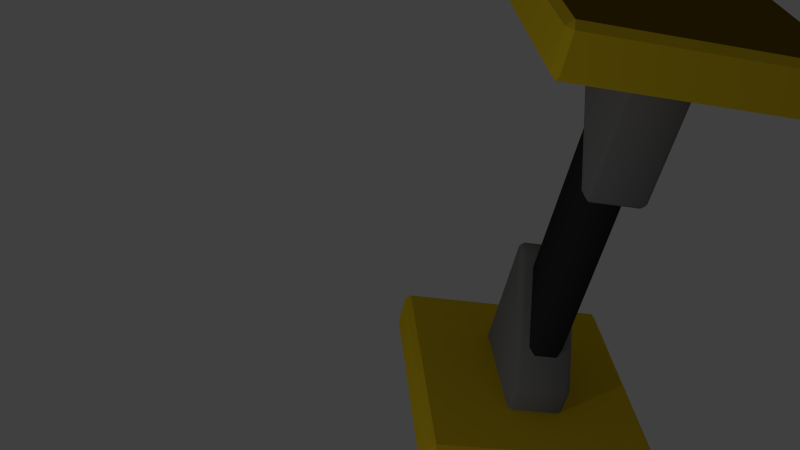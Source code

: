 # Source: NewRod_2.blend  (saved by Blender 2.73.0; exported with 4.5.12 LTS)
import bpy
from mathutils import Matrix  # noqa: F401  (used for matrix-valued properties, if any)

bpy.ops.wm.read_factory_settings(use_empty=True)
scene = bpy.context.scene
scene.name = 'Scene'

# ---- collections
col_collection_1 = bpy.data.collections.new('Collection 1'); scene.collection.children.link(col_collection_1)

# ---- materials (node trees are filled in below, after node groups)
mat_a = bpy.data.materials.new('a')
mat_a.alpha_threshold = 0.0
mat_a.use_transparent_shadow = False
mat_a.diffuse_color = (0.8, 0.5683, 0.01618, 1.0)
mat_a.roughness = 0.5
mat_a.line_color = (0.0, 0.0, 0.0, 1.0)
mat_b = bpy.data.materials.new('b')
mat_b.alpha_threshold = 0.0
mat_b.use_transparent_shadow = False
mat_b.diffuse_color = (0.2079, 0.1167, 0.003266, 1.0)
mat_b.specular_color = (0.06072, 0.03314, 0.01333)
mat_b.roughness = 0.5
mat_x = bpy.data.materials.new('с')
mat_x.alpha_threshold = 0.0
mat_x.use_transparent_shadow = False
mat_x.diffuse_color = (0.233, 0.233, 0.233, 1.0)
mat_x.roughness = 0.5
mat_d = bpy.data.materials.new('d')
mat_d.alpha_threshold = 0.0
mat_d.use_transparent_shadow = False
mat_d.diffuse_color = (0.03106, 0.03106, 0.03106, 1.0)
mat_d.roughness = 0.5

# ---- material node trees

# ---- world
world_world = bpy.data.worlds.new('World'); scene.world = world_world
world_world.color = (0.05088, 0.05088, 0.05088)
world_world.use_sun_shadow = False
world_world.sun_shadow_jitter_overblur = 0.0
world_world.cycles.sampling_method = 'MANUAL'
world_world.cycles.sample_map_resolution = 256

# ---- cameras
cam_camera = bpy.data.cameras.new('Camera')
cam_camera.clip_end = 100.0
cam_camera.lens = 35.0
cam_camera.sensor_width = 32.0
cam_camera.sensor_height = 18.0
cam_camera.ortho_scale = 7.314
cam_camera.dof.focus_distance = 0.0
cam_camera.dof.aperture_fstop = 128.0

# ---- lights
light_lamp = bpy.data.lights.new('Lamp', 'POINT')
light_lamp.transmission_factor = 0.0
light_lamp.cutoff_distance = 30.0
light_lamp.energy = 100.0
light_lamp.shadow_buffer_clip_start = 1.001
light_lamp.shadow_soft_size = 0.1
light_lamp.shadow_maximum_resolution = 0.006
light_lamp.use_absolute_resolution = True
light_lamp.cycles.use_multiple_importance_sampling = False

# ---- meshes
me_cube_010 = bpy.data.meshes.new('Cube.010')
me_cube_010.from_pydata([(0.95, -0.95, 1.0), (0.95, -0.65, 1.0), (-0.95, -0.65, 1.0), (-0.95, -0.95, 1.0), (-0.95, -1.0, 0.95), (0.95, -1.0, 0.95), (1.0, -0.95, 0.95), (1.0, -0.65, 0.95), (0.95, -0.6, 0.95), (-0.95, -0.6, 0.95), (-1.0, -0.65, 0.95), (-1.0, -0.95, 0.95), (-0.95, -1.0, -0.95), (0.95, -1.0, -0.95), (1.0, -0.95, -0.95), (1.0, -0.65, -0.95), (0.95, -0.6, -0.95), (-0.95, -0.6, -0.95), (-1.0, -0.65, -0.95), (-1.0, -0.95, -0.95), (-0.95, -0.95, -1.0), (0.95, -0.95, -1.0), (0.95, -0.65, -1.0), (-0.95, -0.65, -1.0), (-0.5, 0.4586, -0.2086), (-0.4586, 0.5, -0.2086), (-0.4586, 0.4586, -0.25), (-0.4586, -0.6, 0.25), (-0.5, -0.6, 0.2086), (-0.5, -0.6, -0.2086), (-0.4586, -0.6, -0.25), (0.4586, -0.6, -0.25), (0.5, -0.6, -0.2086), (0.5, -0.6, 0.2086), (0.4586, -0.6, 0.25), (0.4586, -0.3667, 0.25), (0.5, -0.3909, 0.2086), (0.4707, -0.3202, 0.2086), (0.4707, -0.3202, -0.2086), (0.5, -0.3909, -0.2086), (0.4586, -0.3667, -0.25), (-0.4586, 0.4586, 0.25), (-0.4586, 0.5, 0.2086), (-0.5, 0.4586, 0.2086), (-0.3671, 0.4586, -0.25), (-0.3914, 0.5, -0.2086), (-0.3206, 0.4707, -0.2086), (-0.3206, 0.4707, 0.2086), (-0.3914, 0.5, 0.2086), (-0.3671, 0.4586, 0.25)], [], [(0, 1, 2, 3), (0, 3, 4, 5), (1, 0, 6, 7), (8, 9, 2, 1), (3, 2, 10, 11), (6, 0, 5), (3, 11, 4), (1, 7, 8), (7, 6, 14, 15), (9, 10, 2), (11, 10, 18, 19), (5, 13, 14, 6), (12, 4, 11, 19), (20, 21, 13, 12), (7, 15, 16, 8), (21, 22, 15, 14), (17, 16, 22, 23), (9, 17, 18, 10), (23, 20, 19, 18), (21, 14, 13), (20, 12, 19), (20, 23, 22, 21), (16, 15, 22), (23, 18, 17), (8, 16, 17, 9), (4, 12, 13, 5), (46, 47, 37, 38), (40, 31, 30, 26, 44), (28, 43, 24, 29), (33, 32, 39, 36), (34, 35, 49, 41, 27), (24, 25, 26), (35, 36, 37), (38, 39, 40), (41, 42, 43), (44, 45, 46), (47, 48, 49), (33, 36, 35, 34), (47, 46, 45, 48), (37, 47, 49, 35), (36, 39, 38, 37), (40, 44, 46, 38), (24, 43, 42, 25), (39, 32, 31, 40), (26, 30, 29, 24), (27, 41, 43, 28), (48, 42, 41, 49), (25, 45, 44, 26), (48, 45, 25, 42)])
me_cube_010.polygons.foreach_set('use_smooth', [0, 0, 0, 0, 0, 0, 0, 0, 0, 0, 0, 0, 0, 0, 0, 0, 0, 0, 0, 0, 0, 0, 0, 0, 0, 0, 1, 1, 1, 1, 1, 1, 1, 1, 1, 1, 1, 1, 1, 1, 1, 1, 1, 1, 1, 1, 1, 1, 1])
me_cube_010.polygons.foreach_set('material_index', [0, 0, 0, 0, 0, 0, 0, 0, 0, 0, 0, 0, 0, 0, 0, 0, 0, 0, 0, 0, 0, 0, 0, 0, 0, 1, 2, 2, 2, 2, 2, 2, 2, 2, 2, 2, 2, 2, 2, 2, 2, 2, 2, 2, 2, 2, 2, 2, 2])
me_cube_010.materials.append(mat_a)
me_cube_010.materials.append(mat_b)
me_cube_010.materials.append(mat_x)
me_cube_010.materials.append(mat_d)
me_cube_010.use_remesh_preserve_volume = False
me_cube_010.use_remesh_preserve_attributes = False
me_cube_010.use_mirror_vertex_groups = False
me_cube_010.update()
me_cube_008 = bpy.data.meshes.new('Cube.008')
me_cube_008.from_pydata([(0.4573, 1.542, -0.2086), (0.4159, 1.5, -0.2086), (0.4159, 1.542, -0.25), (0.4159, 2.6, 0.25), (0.4573, 2.6, 0.2086), (0.4573, 2.6, -0.2086), (0.4159, 2.6, -0.25), (-0.5012, 2.6, -0.25), (-0.5427, 2.6, -0.2086), (-0.5427, 2.6, 0.2086), (-0.5012, 2.6, 0.25), (-0.5012, 2.367, 0.25), (-0.5427, 2.391, 0.2086), (-0.5134, 2.32, 0.2086), (-0.5134, 2.32, -0.2086), (-0.5427, 2.391, -0.2086), (-0.5012, 2.367, -0.25), (0.4159, 1.542, 0.25), (0.4159, 1.5, 0.2086), (0.4573, 1.542, 0.2086), (0.3244, 1.542, -0.25), (0.3487, 1.5, -0.2086), (0.2779, 1.529, -0.2086), (0.2779, 1.529, 0.2086), (0.3487, 1.5, 0.2086), (0.3244, 1.542, 0.25), (-0.9927, 2.95, 1.0), (-0.9927, 2.65, 1.0), (0.9073, 2.65, 1.0), (0.9073, 2.95, 1.0), (0.9073, 3.0, 0.95), (-0.9927, 3.0, 0.95), (-1.043, 2.95, 0.95), (-1.043, 2.65, 0.95), (-0.9927, 2.6, 0.95), (0.9073, 2.6, 0.95), (0.9573, 2.65, 0.95), (0.9573, 2.95, 0.95), (0.9073, 3.0, -0.95), (-0.9927, 3.0, -0.95), (-1.043, 2.95, -0.95), (-1.043, 2.65, -0.95), (-0.9927, 2.6, -0.95), (0.9073, 2.6, -0.95), (0.9573, 2.65, -0.95), (0.9573, 2.95, -0.95), (0.9073, 2.95, -1.0), (-0.9927, 2.95, -1.0), (-0.9927, 2.65, -1.0), (0.9073, 2.65, -1.0)], [], [(22, 23, 13, 14), (16, 7, 6, 2, 20), (4, 19, 0, 5), (9, 8, 15, 12), (10, 11, 25, 17, 3), (0, 1, 2), (11, 12, 13), (14, 15, 16), (17, 18, 19), (20, 21, 22), (23, 24, 25), (9, 12, 11, 10), (23, 22, 21, 24), (13, 23, 25, 11), (12, 15, 14, 13), (16, 20, 22, 14), (0, 19, 18, 1), (15, 8, 7, 16), (2, 6, 5, 0), (3, 17, 19, 4), (24, 18, 17, 25), (1, 21, 20, 2), (24, 21, 1, 18), (26, 27, 28, 29), (26, 29, 30, 31), (27, 26, 32, 33), (34, 35, 28, 27), (29, 28, 36, 37), (32, 26, 31), (29, 37, 30), (27, 33, 34), (33, 32, 40, 41), (35, 36, 28), (37, 36, 44, 45), (31, 39, 40, 32), (38, 30, 37, 45), (46, 47, 39, 38), (33, 41, 42, 34), (47, 48, 41, 40), (43, 42, 48, 49), (35, 43, 44, 36), (49, 46, 45, 44), (47, 40, 39), (46, 38, 45), (46, 49, 48, 47), (42, 41, 48), (49, 44, 43), (34, 42, 43, 35), (30, 38, 39, 31)])
me_cube_008.polygons.foreach_set('use_smooth', [1, 1, 1, 1, 1, 1, 1, 1, 1, 1, 1, 1, 1, 1, 1, 1, 1, 1, 1, 1, 1, 1, 1, 0, 0, 0, 0, 0, 0, 0, 0, 0, 0, 0, 0, 0, 0, 0, 0, 0, 0, 0, 0, 0, 0, 0, 0, 0, 0])
me_cube_008.polygons.foreach_set('material_index', [2, 2, 2, 2, 2, 2, 2, 2, 2, 2, 2, 2, 2, 2, 2, 2, 2, 2, 2, 2, 2, 2, 2, 0, 0, 0, 0, 0, 0, 0, 0, 0, 0, 0, 0, 0, 0, 0, 0, 0, 0, 0, 0, 0, 0, 0, 0, 0, 1])
me_cube_008.materials.append(mat_a)
me_cube_008.materials.append(mat_b)
me_cube_008.materials.append(mat_x)
me_cube_008.materials.append(mat_d)
me_cube_008.use_remesh_preserve_volume = False
me_cube_008.use_remesh_preserve_attributes = False
me_cube_008.use_mirror_vertex_groups = False
me_cube_008.update()
me_cube_005 = bpy.data.meshes.new('Cube.005')
me_cube_005.from_pydata([], [], [])
me_cube_005.materials.append(mat_a)
me_cube_005.materials.append(mat_b)
me_cube_005.materials.append(mat_x)
me_cube_005.materials.append(mat_d)
me_cube_005.use_remesh_preserve_volume = False
me_cube_005.use_remesh_preserve_attributes = False
me_cube_005.use_mirror_vertex_groups = False
me_cube_005.update()
me_cube_002 = bpy.data.meshes.new('Cube.002')
me_cube_002.from_pydata([], [], [])
me_cube_002.materials.append(mat_a)
me_cube_002.materials.append(mat_b)
me_cube_002.materials.append(mat_x)
me_cube_002.materials.append(mat_d)
me_cube_002.use_remesh_preserve_volume = False
me_cube_002.use_remesh_preserve_attributes = False
me_cube_002.use_mirror_vertex_groups = False
me_cube_002.update()
me_cube_001 = bpy.data.meshes.new('Cube.001')
me_cube_001.from_pydata([(0.2951, -0.3591, 0.1492), (0.2951, 2.359, 0.1492), (-0.2951, 2.359, 0.1492), (-0.2951, -0.3591, 0.1492), (0.2951, -0.3591, -0.1492), (0.2951, 2.359, -0.1492), (-0.2951, 2.359, -0.1492), (-0.2951, -0.3591, -0.1492)], [], [(1, 0, 4, 5), (3, 2, 6, 7), (7, 6, 5, 4), (0, 1, 2, 3)])
me_cube_001.polygons.foreach_set('use_smooth', [True] * 4)
me_cube_001.polygons.foreach_set('material_index', [3, 3, 3, 3])
me_cube_001.materials.append(mat_a)
me_cube_001.materials.append(mat_b)
me_cube_001.materials.append(mat_x)
me_cube_001.materials.append(mat_d)
me_cube_001.use_remesh_preserve_volume = False
me_cube_001.use_remesh_preserve_attributes = False
me_cube_001.use_mirror_vertex_groups = False
me_cube_001.update()

# ---- objects
ob_cube_004 = bpy.data.objects.new('Cube.004', me_cube_010)
ob_cube_000 = bpy.data.objects.new('Cube.000', me_cube_008)
ob_cube_005 = bpy.data.objects.new('Cube.005', me_cube_005)
ob_cube_002 = bpy.data.objects.new('Cube.002', me_cube_002)
ob_cube_001 = bpy.data.objects.new('Cube.001', me_cube_001)
ob_lamp = bpy.data.objects.new('Lamp', light_lamp)
ob_camera = bpy.data.objects.new('Camera', cam_camera)

# ---- transforms, parenting, visibility, modifiers, constraints
ob_cube_004.location = (0.0, 0.0, 0.0)
ob_cube_004.lock_location = (True, True, True)
ob_cube_004.lock_rotation = (True, True, True)
ob_cube_004.lock_rotations_4d = False
ob_cube_004.lock_scale = (True, True, True)
ob_cube_004.empty_display_type = 'ARROWS'
ob_cube_004.lineart.crease_threshold = 0.0
ob_cube_000.location = (0.0, 0.0, 0.0)
ob_cube_000.lock_location = (True, True, True)
ob_cube_000.lock_rotation = (True, True, True)
ob_cube_000.lock_rotations_4d = False
ob_cube_000.lock_scale = (True, True, True)
ob_cube_000.empty_display_type = 'ARROWS'
ob_cube_000.lineart.crease_threshold = 0.0
ob_cube_005.location = (0.0, 0.0, 0.0)
ob_cube_005.lock_location = (True, True, True)
ob_cube_005.lock_rotation = (True, True, True)
ob_cube_005.lock_rotations_4d = False
ob_cube_005.lock_scale = (True, True, True)
ob_cube_005.empty_display_type = 'ARROWS'
ob_cube_005.lineart.crease_threshold = 0.0
_m = ob_cube_005.modifiers.new('Bevel', 'BEVEL')
_m.width = 0.05
_m.width_pct = 0.05
_m.limit_method = 'NONE'
_m.spread = 0.0
ob_cube_002.location = (0.0, 0.0, 0.0)
ob_cube_002.lock_location = (True, True, True)
ob_cube_002.lock_rotation = (True, True, True)
ob_cube_002.lock_rotations_4d = False
ob_cube_002.lock_scale = (True, True, True)
ob_cube_002.empty_display_type = 'ARROWS'
ob_cube_002.lineart.crease_threshold = 0.0
_m = ob_cube_002.modifiers.new('Bevel', 'BEVEL')
_m.width = 0.05
_m.width_pct = 0.05
_m.limit_method = 'NONE'
_m.spread = 0.0
ob_cube_001.location = (0.0, 0.0, 0.0)
ob_cube_001.lock_location = (True, True, True)
ob_cube_001.lock_rotation = (True, True, True)
ob_cube_001.lock_rotations_4d = False
ob_cube_001.lock_scale = (True, True, True)
ob_cube_001.empty_display_type = 'ARROWS'
ob_cube_001.lineart.crease_threshold = 0.0
_m = ob_cube_001.modifiers.new('Bevel', 'BEVEL')
_m.width = 0.05
_m.width_pct = 0.05
_m.limit_method = 'NONE'
_m.spread = 0.0
ob_lamp.location = (4.076, 1.005, 5.904)
ob_lamp.rotation_euler = (0.6503, 0.05522, 1.866)
ob_lamp.lock_rotations_4d = False
ob_lamp.empty_display_type = 'ARROWS'
ob_lamp.color = (0.0, 0.0, 0.0, 0.0)
ob_lamp.lineart.crease_threshold = 0.0
ob_camera.location = (5.689, 4.558, 2.809)
ob_camera.rotation_euler = (-2.603, 1.8, -8.294)
ob_camera.lock_rotations_4d = False
ob_camera.empty_display_type = 'ARROWS'
ob_camera.color = (0.0, 0.0, 0.0, 0.0)
ob_camera.display_type = 'WIRE'
ob_camera.lineart.crease_threshold = 0.0

# ---- collection membership
col_collection_1.objects.link(ob_cube_004)
col_collection_1.objects.link(ob_cube_000)
col_collection_1.objects.link(ob_cube_005)
col_collection_1.objects.link(ob_cube_002)
col_collection_1.objects.link(ob_cube_001)
col_collection_1.objects.link(ob_lamp)
col_collection_1.objects.link(ob_camera)

# ---- scene / render settings (as saved in the file)
scene.camera = ob_camera
scene.frame_start = 1; scene.frame_end = 250; scene.frame_set(1)
scene.render.engine = 'BLENDER_EEVEE_NEXT'
scene.render.resolution_percentage = 50
scene.render.dither_intensity = 0.0
scene.cycles.use_denoising = False
scene.cycles.samples = 10
scene.cycles.sampling_pattern = 'TABULATED_SOBOL'
scene.cycles.light_sampling_threshold = 0.0
scene.cycles.use_adaptive_sampling = False
scene.cycles.use_light_tree = False
scene.cycles.blur_glossy = 0.0
scene.cycles.pixel_filter_type = 'GAUSSIAN'
scene.cycles.sample_clamp_indirect = 0.0
scene.view_settings.view_transform = 'Standard'
bpy.context.view_layer.update()
